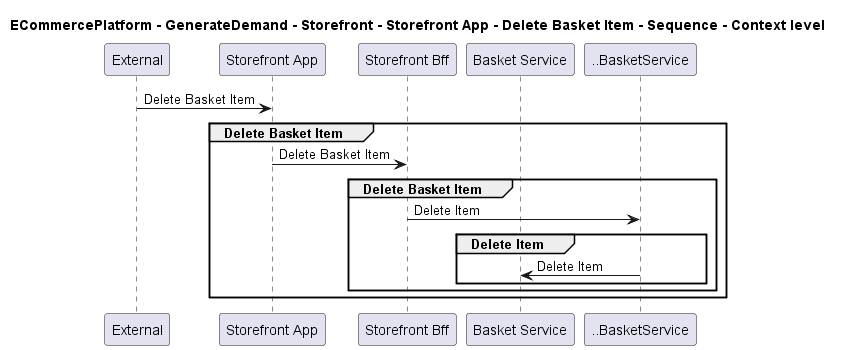

The diagram above was rendered by PlantUML. Its source (embedded in the PNG):
@startuml

title ECommercePlatform - GenerateDemand - Storefront - Storefront App - Delete Basket Item - Sequence - Context level

participant "External" as C4InterFlow.SoftwareSystems.ExternalSystem
participant "Storefront App" as ECommercePlatform.GenerateDemand.Storefront.SoftwareSystems.StorefrontApp
participant "Storefront Bff" as ECommercePlatform.GenerateDemand.Storefront.SoftwareSystems.StorefrontBff
participant "Basket Service" as ECommercePlatform.GenerateDemand.Basket.SoftwareSystems.BasketService

C4InterFlow.SoftwareSystems.ExternalSystem -> ECommercePlatform.GenerateDemand.Storefront.SoftwareSystems.StorefrontApp : Delete Basket Item
group Delete Basket Item
ECommercePlatform.GenerateDemand.Storefront.SoftwareSystems.StorefrontApp -> ECommercePlatform.GenerateDemand.Storefront.SoftwareSystems.StorefrontBff : Delete Basket Item
group Delete Basket Item
ECommercePlatform.GenerateDemand.Storefront.SoftwareSystems.StorefrontBff -> ..BasketService : Delete Item
group Delete Item
..BasketService -> ECommercePlatform.GenerateDemand.Basket.SoftwareSystems.BasketService : Delete Item
end
end
end


@enduml